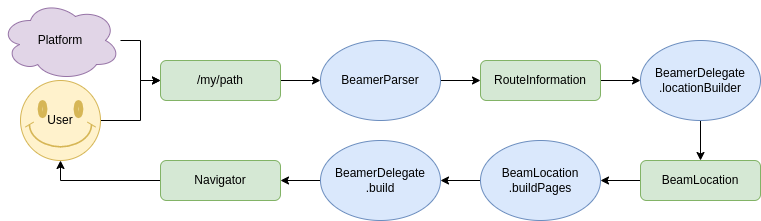

The diagram above was exported from draw.io. Its source (the exported page's mxGraphModel, read from the mxfile embedded in the PNG):
<mxGraphModel dx="1422" dy="798" grid="1" gridSize="10" guides="1" tooltips="1" connect="1" arrows="1" fold="1" page="1" pageScale="1" pageWidth="850" pageHeight="1100" math="0" shadow="0">
  <root>
    <mxCell id="0" />
    <mxCell id="1" parent="0" />
    <mxCell id="BwvxMvHbfQ8sCeMO4w1R-12" style="edgeStyle=orthogonalEdgeStyle;rounded=0;orthogonalLoop=1;jettySize=auto;html=1;" edge="1" parent="1" source="BwvxMvHbfQ8sCeMO4w1R-2" target="BwvxMvHbfQ8sCeMO4w1R-4">
      <mxGeometry relative="1" as="geometry">
        <Array as="points">
          <mxPoint x="140" y="200" />
          <mxPoint x="140" y="160" />
        </Array>
      </mxGeometry>
    </mxCell>
    <mxCell id="BwvxMvHbfQ8sCeMO4w1R-2" value="" style="verticalLabelPosition=bottom;verticalAlign=top;html=1;shape=mxgraph.basic.smiley;fillColor=#fff2cc;strokeColor=#d6b656;" vertex="1" parent="1">
      <mxGeometry x="20" y="160" width="80" height="80" as="geometry" />
    </mxCell>
    <mxCell id="BwvxMvHbfQ8sCeMO4w1R-11" style="edgeStyle=orthogonalEdgeStyle;rounded=0;orthogonalLoop=1;jettySize=auto;html=1;entryX=0;entryY=0.5;entryDx=0;entryDy=0;" edge="1" parent="1" source="BwvxMvHbfQ8sCeMO4w1R-3" target="BwvxMvHbfQ8sCeMO4w1R-4">
      <mxGeometry relative="1" as="geometry" />
    </mxCell>
    <mxCell id="BwvxMvHbfQ8sCeMO4w1R-3" value="Platform" style="ellipse;shape=cloud;whiteSpace=wrap;html=1;fillColor=#e1d5e7;strokeColor=#9673a6;" vertex="1" parent="1">
      <mxGeometry y="80" width="120" height="80" as="geometry" />
    </mxCell>
    <mxCell id="BwvxMvHbfQ8sCeMO4w1R-6" style="edgeStyle=orthogonalEdgeStyle;rounded=0;orthogonalLoop=1;jettySize=auto;html=1;" edge="1" parent="1" source="BwvxMvHbfQ8sCeMO4w1R-4" target="BwvxMvHbfQ8sCeMO4w1R-5">
      <mxGeometry relative="1" as="geometry" />
    </mxCell>
    <mxCell id="BwvxMvHbfQ8sCeMO4w1R-4" value="/my/path" style="rounded=1;whiteSpace=wrap;html=1;fillColor=#d5e8d4;strokeColor=#82b366;" vertex="1" parent="1">
      <mxGeometry x="160" y="140" width="120" height="40" as="geometry" />
    </mxCell>
    <mxCell id="BwvxMvHbfQ8sCeMO4w1R-8" style="edgeStyle=orthogonalEdgeStyle;rounded=0;orthogonalLoop=1;jettySize=auto;html=1;" edge="1" parent="1" source="BwvxMvHbfQ8sCeMO4w1R-5" target="BwvxMvHbfQ8sCeMO4w1R-7">
      <mxGeometry relative="1" as="geometry" />
    </mxCell>
    <mxCell id="BwvxMvHbfQ8sCeMO4w1R-5" value="BeamerParser" style="ellipse;whiteSpace=wrap;html=1;fillColor=#dae8fc;strokeColor=#6c8ebf;" vertex="1" parent="1">
      <mxGeometry x="320" y="120" width="120" height="80" as="geometry" />
    </mxCell>
    <mxCell id="BwvxMvHbfQ8sCeMO4w1R-13" style="edgeStyle=orthogonalEdgeStyle;rounded=0;orthogonalLoop=1;jettySize=auto;html=1;" edge="1" parent="1" source="BwvxMvHbfQ8sCeMO4w1R-7" target="BwvxMvHbfQ8sCeMO4w1R-9">
      <mxGeometry relative="1" as="geometry" />
    </mxCell>
    <mxCell id="BwvxMvHbfQ8sCeMO4w1R-7" value="RouteInformation" style="rounded=1;whiteSpace=wrap;html=1;fillColor=#d5e8d4;strokeColor=#82b366;" vertex="1" parent="1">
      <mxGeometry x="480" y="140" width="120" height="40" as="geometry" />
    </mxCell>
    <mxCell id="BwvxMvHbfQ8sCeMO4w1R-15" style="edgeStyle=orthogonalEdgeStyle;rounded=0;orthogonalLoop=1;jettySize=auto;html=1;" edge="1" parent="1" source="BwvxMvHbfQ8sCeMO4w1R-9" target="BwvxMvHbfQ8sCeMO4w1R-14">
      <mxGeometry relative="1" as="geometry" />
    </mxCell>
    <mxCell id="BwvxMvHbfQ8sCeMO4w1R-9" value="BeamerDelegate&lt;br&gt;.locationBuilder" style="ellipse;whiteSpace=wrap;html=1;fillColor=#dae8fc;strokeColor=#6c8ebf;" vertex="1" parent="1">
      <mxGeometry x="640" y="120" width="120" height="80" as="geometry" />
    </mxCell>
    <mxCell id="BwvxMvHbfQ8sCeMO4w1R-17" style="edgeStyle=orthogonalEdgeStyle;rounded=0;orthogonalLoop=1;jettySize=auto;html=1;" edge="1" parent="1" source="BwvxMvHbfQ8sCeMO4w1R-14" target="BwvxMvHbfQ8sCeMO4w1R-16">
      <mxGeometry relative="1" as="geometry" />
    </mxCell>
    <mxCell id="BwvxMvHbfQ8sCeMO4w1R-14" value="BeamLocation" style="rounded=1;whiteSpace=wrap;html=1;fillColor=#d5e8d4;strokeColor=#82b366;" vertex="1" parent="1">
      <mxGeometry x="640" y="240" width="120" height="40" as="geometry" />
    </mxCell>
    <mxCell id="BwvxMvHbfQ8sCeMO4w1R-19" style="edgeStyle=orthogonalEdgeStyle;rounded=0;orthogonalLoop=1;jettySize=auto;html=1;" edge="1" parent="1" source="BwvxMvHbfQ8sCeMO4w1R-16" target="BwvxMvHbfQ8sCeMO4w1R-18">
      <mxGeometry relative="1" as="geometry" />
    </mxCell>
    <mxCell id="BwvxMvHbfQ8sCeMO4w1R-16" value="BeamLocation&lt;br&gt;.buildPages" style="ellipse;whiteSpace=wrap;html=1;fillColor=#dae8fc;strokeColor=#6c8ebf;" vertex="1" parent="1">
      <mxGeometry x="480" y="220" width="120" height="80" as="geometry" />
    </mxCell>
    <mxCell id="BwvxMvHbfQ8sCeMO4w1R-21" style="edgeStyle=orthogonalEdgeStyle;rounded=0;orthogonalLoop=1;jettySize=auto;html=1;" edge="1" parent="1" source="BwvxMvHbfQ8sCeMO4w1R-18" target="BwvxMvHbfQ8sCeMO4w1R-20">
      <mxGeometry relative="1" as="geometry" />
    </mxCell>
    <mxCell id="BwvxMvHbfQ8sCeMO4w1R-18" value="BeamerDelegate&lt;br&gt;.build" style="ellipse;whiteSpace=wrap;html=1;fillColor=#dae8fc;strokeColor=#6c8ebf;" vertex="1" parent="1">
      <mxGeometry x="320" y="220" width="120" height="80" as="geometry" />
    </mxCell>
    <mxCell id="BwvxMvHbfQ8sCeMO4w1R-22" style="edgeStyle=orthogonalEdgeStyle;rounded=0;orthogonalLoop=1;jettySize=auto;html=1;entryX=0.5;entryY=1;entryDx=0;entryDy=0;entryPerimeter=0;" edge="1" parent="1" source="BwvxMvHbfQ8sCeMO4w1R-20" target="BwvxMvHbfQ8sCeMO4w1R-2">
      <mxGeometry relative="1" as="geometry" />
    </mxCell>
    <mxCell id="BwvxMvHbfQ8sCeMO4w1R-20" value="Navigator" style="rounded=1;whiteSpace=wrap;html=1;fillColor=#d5e8d4;strokeColor=#82b366;" vertex="1" parent="1">
      <mxGeometry x="160" y="240" width="120" height="40" as="geometry" />
    </mxCell>
    <mxCell id="BwvxMvHbfQ8sCeMO4w1R-23" value="User" style="text;html=1;strokeColor=none;fillColor=none;align=center;verticalAlign=middle;whiteSpace=wrap;rounded=0;" vertex="1" parent="1">
      <mxGeometry x="30" y="185" width="60" height="30" as="geometry" />
    </mxCell>
  </root>
</mxGraphModel>